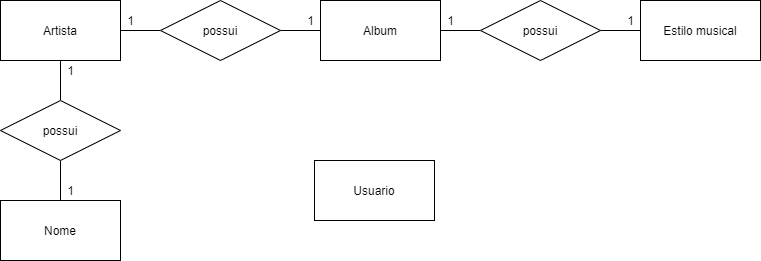

The diagram above was exported from draw.io. Its source (the exported page's mxGraphModel, read from the mxfile embedded in the PNG):
<mxGraphModel dx="942" dy="557" grid="1" gridSize="10" guides="1" tooltips="1" connect="1" arrows="1" fold="1" page="1" pageScale="1" pageWidth="827" pageHeight="1169" math="0" shadow="0">
  <root>
    <mxCell id="0" />
    <mxCell id="1" parent="0" />
    <mxCell id="xrlBZeBnLW_VQQekGJhg-3" value="" style="edgeStyle=orthogonalEdgeStyle;rounded=0;orthogonalLoop=1;jettySize=auto;html=1;endArrow=none;endFill=0;" edge="1" parent="1" source="xrlBZeBnLW_VQQekGJhg-1" target="xrlBZeBnLW_VQQekGJhg-2">
      <mxGeometry relative="1" as="geometry" />
    </mxCell>
    <mxCell id="xrlBZeBnLW_VQQekGJhg-11" value="" style="edgeStyle=orthogonalEdgeStyle;rounded=0;orthogonalLoop=1;jettySize=auto;html=1;endArrow=none;endFill=0;" edge="1" parent="1" source="xrlBZeBnLW_VQQekGJhg-1" target="xrlBZeBnLW_VQQekGJhg-10">
      <mxGeometry relative="1" as="geometry" />
    </mxCell>
    <mxCell id="xrlBZeBnLW_VQQekGJhg-1" value="Artista" style="rounded=0;whiteSpace=wrap;html=1;" vertex="1" parent="1">
      <mxGeometry x="40" y="40" width="120" height="60" as="geometry" />
    </mxCell>
    <mxCell id="xrlBZeBnLW_VQQekGJhg-5" value="" style="edgeStyle=orthogonalEdgeStyle;rounded=0;orthogonalLoop=1;jettySize=auto;html=1;endArrow=none;endFill=0;" edge="1" parent="1" source="xrlBZeBnLW_VQQekGJhg-2" target="xrlBZeBnLW_VQQekGJhg-4">
      <mxGeometry relative="1" as="geometry" />
    </mxCell>
    <mxCell id="xrlBZeBnLW_VQQekGJhg-2" value="possui" style="shape=rhombus;perimeter=rhombusPerimeter;whiteSpace=wrap;html=1;align=center;" vertex="1" parent="1">
      <mxGeometry x="200" y="40" width="120" height="60" as="geometry" />
    </mxCell>
    <mxCell id="xrlBZeBnLW_VQQekGJhg-8" value="" style="edgeStyle=orthogonalEdgeStyle;rounded=0;orthogonalLoop=1;jettySize=auto;html=1;endArrow=none;endFill=0;" edge="1" parent="1" source="xrlBZeBnLW_VQQekGJhg-4" target="xrlBZeBnLW_VQQekGJhg-6">
      <mxGeometry relative="1" as="geometry" />
    </mxCell>
    <mxCell id="xrlBZeBnLW_VQQekGJhg-4" value="Album" style="rounded=0;whiteSpace=wrap;html=1;" vertex="1" parent="1">
      <mxGeometry x="360" y="40" width="120" height="60" as="geometry" />
    </mxCell>
    <mxCell id="xrlBZeBnLW_VQQekGJhg-9" value="" style="edgeStyle=orthogonalEdgeStyle;rounded=0;orthogonalLoop=1;jettySize=auto;html=1;endArrow=none;endFill=0;" edge="1" parent="1" source="xrlBZeBnLW_VQQekGJhg-6" target="xrlBZeBnLW_VQQekGJhg-7">
      <mxGeometry relative="1" as="geometry" />
    </mxCell>
    <mxCell id="xrlBZeBnLW_VQQekGJhg-6" value="possui" style="shape=rhombus;perimeter=rhombusPerimeter;whiteSpace=wrap;html=1;align=center;" vertex="1" parent="1">
      <mxGeometry x="520" y="40" width="120" height="60" as="geometry" />
    </mxCell>
    <mxCell id="xrlBZeBnLW_VQQekGJhg-7" value="Estilo musical" style="rounded=0;whiteSpace=wrap;html=1;" vertex="1" parent="1">
      <mxGeometry x="680" y="40" width="120" height="60" as="geometry" />
    </mxCell>
    <mxCell id="xrlBZeBnLW_VQQekGJhg-13" value="" style="edgeStyle=orthogonalEdgeStyle;rounded=0;orthogonalLoop=1;jettySize=auto;html=1;endArrow=none;endFill=0;" edge="1" parent="1" source="xrlBZeBnLW_VQQekGJhg-10" target="xrlBZeBnLW_VQQekGJhg-12">
      <mxGeometry relative="1" as="geometry" />
    </mxCell>
    <mxCell id="xrlBZeBnLW_VQQekGJhg-10" value="possui" style="shape=rhombus;perimeter=rhombusPerimeter;whiteSpace=wrap;html=1;align=center;" vertex="1" parent="1">
      <mxGeometry x="40" y="140" width="120" height="60" as="geometry" />
    </mxCell>
    <mxCell id="xrlBZeBnLW_VQQekGJhg-12" value="Nome" style="rounded=0;whiteSpace=wrap;html=1;" vertex="1" parent="1">
      <mxGeometry x="40" y="240" width="120" height="60" as="geometry" />
    </mxCell>
    <mxCell id="xrlBZeBnLW_VQQekGJhg-14" value="Usuario" style="rounded=0;whiteSpace=wrap;html=1;" vertex="1" parent="1">
      <mxGeometry x="354" y="200" width="120" height="60" as="geometry" />
    </mxCell>
    <mxCell id="xrlBZeBnLW_VQQekGJhg-32" value="1" style="text;html=1;align=center;verticalAlign=middle;resizable=0;points=[];autosize=1;strokeColor=none;fillColor=none;" vertex="1" parent="1">
      <mxGeometry x="160" y="50" width="20" height="20" as="geometry" />
    </mxCell>
    <mxCell id="xrlBZeBnLW_VQQekGJhg-35" value="1" style="text;html=1;align=center;verticalAlign=middle;resizable=0;points=[];autosize=1;strokeColor=none;fillColor=none;" vertex="1" parent="1">
      <mxGeometry x="100" y="100" width="20" height="20" as="geometry" />
    </mxCell>
    <mxCell id="xrlBZeBnLW_VQQekGJhg-36" value="1" style="text;html=1;align=center;verticalAlign=middle;resizable=0;points=[];autosize=1;strokeColor=none;fillColor=none;" vertex="1" parent="1">
      <mxGeometry x="480" y="50" width="20" height="20" as="geometry" />
    </mxCell>
    <mxCell id="xrlBZeBnLW_VQQekGJhg-37" value="1" style="text;html=1;align=center;verticalAlign=middle;resizable=0;points=[];autosize=1;strokeColor=none;fillColor=none;" vertex="1" parent="1">
      <mxGeometry x="660" y="50" width="20" height="20" as="geometry" />
    </mxCell>
    <mxCell id="xrlBZeBnLW_VQQekGJhg-39" value="1" style="text;html=1;align=center;verticalAlign=middle;resizable=0;points=[];autosize=1;strokeColor=none;fillColor=none;" vertex="1" parent="1">
      <mxGeometry x="340" y="50" width="20" height="20" as="geometry" />
    </mxCell>
    <mxCell id="xrlBZeBnLW_VQQekGJhg-41" value="1" style="text;html=1;align=center;verticalAlign=middle;resizable=0;points=[];autosize=1;strokeColor=none;fillColor=none;" vertex="1" parent="1">
      <mxGeometry x="100" y="220" width="20" height="20" as="geometry" />
    </mxCell>
  </root>
</mxGraphModel>